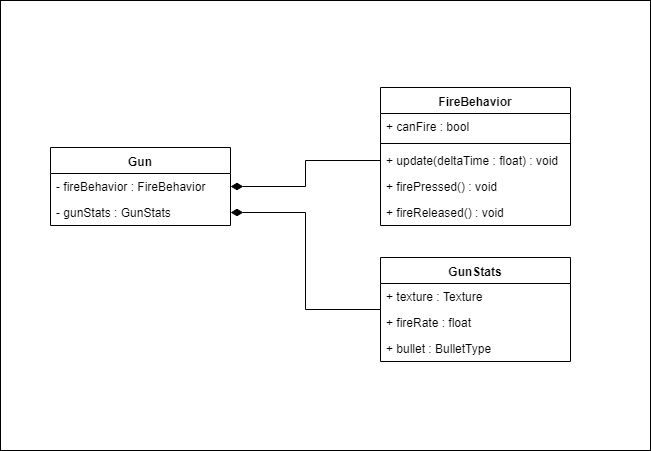

The diagram above was exported from draw.io. Its source (the exported page's mxGraphModel, read from the mxfile embedded in the PNG):
<mxGraphModel dx="1422" dy="824" grid="1" gridSize="10" guides="1" tooltips="1" connect="1" arrows="1" fold="1" page="1" pageScale="1" pageWidth="850" pageHeight="1100" math="0" shadow="0">
  <root>
    <mxCell id="0" />
    <mxCell id="1" parent="0" />
    <mxCell id="KWmYYn-DYgD108eVqhkh-26" value="" style="rounded=0;whiteSpace=wrap;html=1;fillColor=#FFFFFF;" vertex="1" parent="1">
      <mxGeometry x="100" y="133" width="650" height="450" as="geometry" />
    </mxCell>
    <mxCell id="KWmYYn-DYgD108eVqhkh-23" style="edgeStyle=elbowEdgeStyle;rounded=0;orthogonalLoop=1;jettySize=auto;html=1;exitX=1;exitY=0.5;exitDx=0;exitDy=0;endArrow=none;endFill=0;startArrow=diamondThin;startFill=1;startSize=10;" edge="1" parent="1" source="KWmYYn-DYgD108eVqhkh-5" target="KWmYYn-DYgD108eVqhkh-20">
      <mxGeometry relative="1" as="geometry" />
    </mxCell>
    <mxCell id="KWmYYn-DYgD108eVqhkh-1" value="Gun" style="swimlane;fontStyle=1;align=center;verticalAlign=top;childLayout=stackLayout;horizontal=1;startSize=26;horizontalStack=0;resizeParent=1;resizeParentMax=0;resizeLast=0;collapsible=1;marginBottom=0;" vertex="1" parent="1">
      <mxGeometry x="150" y="280" width="180" height="78" as="geometry" />
    </mxCell>
    <mxCell id="KWmYYn-DYgD108eVqhkh-2" value="- fireBehavior : FireBehavior" style="text;strokeColor=none;fillColor=none;align=left;verticalAlign=top;spacingLeft=4;spacingRight=4;overflow=hidden;rotatable=0;points=[[0,0.5],[1,0.5]];portConstraint=eastwest;" vertex="1" parent="KWmYYn-DYgD108eVqhkh-1">
      <mxGeometry y="26" width="180" height="26" as="geometry" />
    </mxCell>
    <mxCell id="KWmYYn-DYgD108eVqhkh-5" value="- gunStats : GunStats" style="text;strokeColor=none;fillColor=none;align=left;verticalAlign=top;spacingLeft=4;spacingRight=4;overflow=hidden;rotatable=0;points=[[0,0.5],[1,0.5]];portConstraint=eastwest;" vertex="1" parent="KWmYYn-DYgD108eVqhkh-1">
      <mxGeometry y="52" width="180" height="26" as="geometry" />
    </mxCell>
    <mxCell id="KWmYYn-DYgD108eVqhkh-6" value="FireBehavior" style="swimlane;fontStyle=1;align=center;verticalAlign=top;childLayout=stackLayout;horizontal=1;startSize=26;horizontalStack=0;resizeParent=1;resizeParentMax=0;resizeLast=0;collapsible=1;marginBottom=0;" vertex="1" parent="1">
      <mxGeometry x="480" y="220" width="190" height="138" as="geometry" />
    </mxCell>
    <mxCell id="KWmYYn-DYgD108eVqhkh-12" value="+ canFire : bool" style="text;strokeColor=none;fillColor=none;align=left;verticalAlign=top;spacingLeft=4;spacingRight=4;overflow=hidden;rotatable=0;points=[[0,0.5],[1,0.5]];portConstraint=eastwest;" vertex="1" parent="KWmYYn-DYgD108eVqhkh-6">
      <mxGeometry y="26" width="190" height="26" as="geometry" />
    </mxCell>
    <mxCell id="KWmYYn-DYgD108eVqhkh-13" value="" style="line;strokeWidth=1;fillColor=none;align=left;verticalAlign=middle;spacingTop=-1;spacingLeft=3;spacingRight=3;rotatable=0;labelPosition=right;points=[];portConstraint=eastwest;" vertex="1" parent="KWmYYn-DYgD108eVqhkh-6">
      <mxGeometry y="52" width="190" height="8" as="geometry" />
    </mxCell>
    <mxCell id="KWmYYn-DYgD108eVqhkh-7" value="+ update(deltaTime : float) : void" style="text;strokeColor=none;fillColor=none;align=left;verticalAlign=top;spacingLeft=4;spacingRight=4;overflow=hidden;rotatable=0;points=[[0,0.5],[1,0.5]];portConstraint=eastwest;" vertex="1" parent="KWmYYn-DYgD108eVqhkh-6">
      <mxGeometry y="60" width="190" height="26" as="geometry" />
    </mxCell>
    <mxCell id="KWmYYn-DYgD108eVqhkh-8" value="+ firePressed() : void" style="text;strokeColor=none;fillColor=none;align=left;verticalAlign=top;spacingLeft=4;spacingRight=4;overflow=hidden;rotatable=0;points=[[0,0.5],[1,0.5]];portConstraint=eastwest;" vertex="1" parent="KWmYYn-DYgD108eVqhkh-6">
      <mxGeometry y="86" width="190" height="26" as="geometry" />
    </mxCell>
    <mxCell id="KWmYYn-DYgD108eVqhkh-11" value="+ fireReleased() : void" style="text;strokeColor=none;fillColor=none;align=left;verticalAlign=top;spacingLeft=4;spacingRight=4;overflow=hidden;rotatable=0;points=[[0,0.5],[1,0.5]];portConstraint=eastwest;" vertex="1" parent="KWmYYn-DYgD108eVqhkh-6">
      <mxGeometry y="112" width="190" height="26" as="geometry" />
    </mxCell>
    <mxCell id="KWmYYn-DYgD108eVqhkh-10" style="edgeStyle=elbowEdgeStyle;rounded=0;orthogonalLoop=1;jettySize=auto;html=1;exitX=1;exitY=0.5;exitDx=0;exitDy=0;endArrow=none;endFill=0;startArrow=diamondThin;startFill=1;startSize=10;" edge="1" parent="1" source="KWmYYn-DYgD108eVqhkh-2" target="KWmYYn-DYgD108eVqhkh-7">
      <mxGeometry relative="1" as="geometry" />
    </mxCell>
    <mxCell id="KWmYYn-DYgD108eVqhkh-20" value="GunStats" style="swimlane;fontStyle=1;align=center;verticalAlign=top;childLayout=stackLayout;horizontal=1;startSize=26;horizontalStack=0;resizeParent=1;resizeParentMax=0;resizeLast=0;collapsible=1;marginBottom=0;" vertex="1" parent="1">
      <mxGeometry x="480" y="390" width="190" height="104" as="geometry" />
    </mxCell>
    <mxCell id="KWmYYn-DYgD108eVqhkh-21" value="+ texture : Texture" style="text;strokeColor=none;fillColor=none;align=left;verticalAlign=top;spacingLeft=4;spacingRight=4;overflow=hidden;rotatable=0;points=[[0,0.5],[1,0.5]];portConstraint=eastwest;" vertex="1" parent="KWmYYn-DYgD108eVqhkh-20">
      <mxGeometry y="26" width="190" height="26" as="geometry" />
    </mxCell>
    <mxCell id="KWmYYn-DYgD108eVqhkh-24" value="+ fireRate : float" style="text;strokeColor=none;fillColor=none;align=left;verticalAlign=top;spacingLeft=4;spacingRight=4;overflow=hidden;rotatable=0;points=[[0,0.5],[1,0.5]];portConstraint=eastwest;" vertex="1" parent="KWmYYn-DYgD108eVqhkh-20">
      <mxGeometry y="52" width="190" height="26" as="geometry" />
    </mxCell>
    <mxCell id="KWmYYn-DYgD108eVqhkh-22" value="+ bullet : BulletType" style="text;strokeColor=none;fillColor=none;align=left;verticalAlign=top;spacingLeft=4;spacingRight=4;overflow=hidden;rotatable=0;points=[[0,0.5],[1,0.5]];portConstraint=eastwest;" vertex="1" parent="KWmYYn-DYgD108eVqhkh-20">
      <mxGeometry y="78" width="190" height="26" as="geometry" />
    </mxCell>
  </root>
</mxGraphModel>